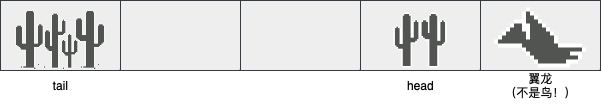

The diagram above was exported from draw.io. Its source (the exported page's mxGraphModel, read from the mxfile embedded in the PNG):
<mxGraphModel dx="686" dy="531" grid="1" gridSize="10" guides="1" tooltips="1" connect="1" arrows="1" fold="1" page="0" pageScale="1" pageWidth="827" pageHeight="1169" math="0" shadow="0">
  <root>
    <mxCell id="0" />
    <mxCell id="1" parent="0" />
    <mxCell id="9Va-5EzrX9GxFzQySKTk-15" value="" style="rounded=0;whiteSpace=wrap;html=1;fillColor=#eeeeee;strokeColor=#36393d;" vertex="1" parent="1">
      <mxGeometry x="450" y="180" width="120" height="70" as="geometry" />
    </mxCell>
    <mxCell id="9Va-5EzrX9GxFzQySKTk-8" value="" style="shape=image;verticalLabelPosition=bottom;labelBackgroundColor=default;verticalAlign=top;aspect=fixed;imageAspect=0;image=data:image/png,(base64 omitted: 912 chars);" vertex="1" parent="1">
      <mxGeometry x="483.28" y="192.5" width="53.43" height="55" as="geometry" />
    </mxCell>
    <mxCell id="9Va-5EzrX9GxFzQySKTk-10" value="" style="rounded=0;whiteSpace=wrap;html=1;fillColor=#eeeeee;strokeColor=#36393d;" vertex="1" parent="1">
      <mxGeometry x="90" y="180" width="120" height="70" as="geometry" />
    </mxCell>
    <mxCell id="9Va-5EzrX9GxFzQySKTk-9" value="" style="shape=image;verticalLabelPosition=bottom;labelBackgroundColor=default;verticalAlign=top;aspect=fixed;imageAspect=0;image=data:image/png,(base64 omitted: 2116 chars);" vertex="1" parent="1">
      <mxGeometry x="105" y="190" width="90" height="60" as="geometry" />
    </mxCell>
    <mxCell id="9Va-5EzrX9GxFzQySKTk-11" value="" style="rounded=0;whiteSpace=wrap;html=1;fillColor=#eeeeee;strokeColor=#36393d;" vertex="1" parent="1">
      <mxGeometry x="210" y="180" width="120" height="70" as="geometry" />
    </mxCell>
    <mxCell id="9Va-5EzrX9GxFzQySKTk-14" value="" style="rounded=0;whiteSpace=wrap;html=1;fillColor=#eeeeee;strokeColor=#36393d;" vertex="1" parent="1">
      <mxGeometry x="330" y="180" width="120" height="70" as="geometry" />
    </mxCell>
    <mxCell id="9Va-5EzrX9GxFzQySKTk-16" value="" style="rounded=0;whiteSpace=wrap;html=1;fillColor=#eeeeee;strokeColor=#36393d;" vertex="1" parent="1">
      <mxGeometry x="570" y="180" width="120" height="70" as="geometry" />
    </mxCell>
    <mxCell id="9Va-5EzrX9GxFzQySKTk-17" value="" style="shape=image;verticalLabelPosition=bottom;labelBackgroundColor=default;verticalAlign=top;aspect=fixed;imageAspect=0;image=data:image/png,(base64 omitted: 876 chars);" vertex="1" parent="1">
      <mxGeometry x="584" y="185.5" width="92" height="62" as="geometry" />
    </mxCell>
    <mxCell id="9Va-5EzrX9GxFzQySKTk-23" value="head" style="text;html=1;align=center;verticalAlign=middle;resizable=0;points=[];autosize=1;strokeColor=none;fillColor=none;" vertex="1" parent="1">
      <mxGeometry x="485" y="250" width="50" height="30" as="geometry" />
    </mxCell>
    <mxCell id="9Va-5EzrX9GxFzQySKTk-24" value="tail" style="text;html=1;align=center;verticalAlign=middle;resizable=0;points=[];autosize=1;strokeColor=none;fillColor=none;" vertex="1" parent="1">
      <mxGeometry x="130" y="250" width="40" height="30" as="geometry" />
    </mxCell>
    <mxCell id="9Va-5EzrX9GxFzQySKTk-25" value="翼龙&lt;br&gt;（不是鸟！）" style="text;html=1;align=center;verticalAlign=middle;resizable=0;points=[];autosize=1;strokeColor=none;fillColor=none;" vertex="1" parent="1">
      <mxGeometry x="580" y="245" width="100" height="40" as="geometry" />
    </mxCell>
  </root>
</mxGraphModel>